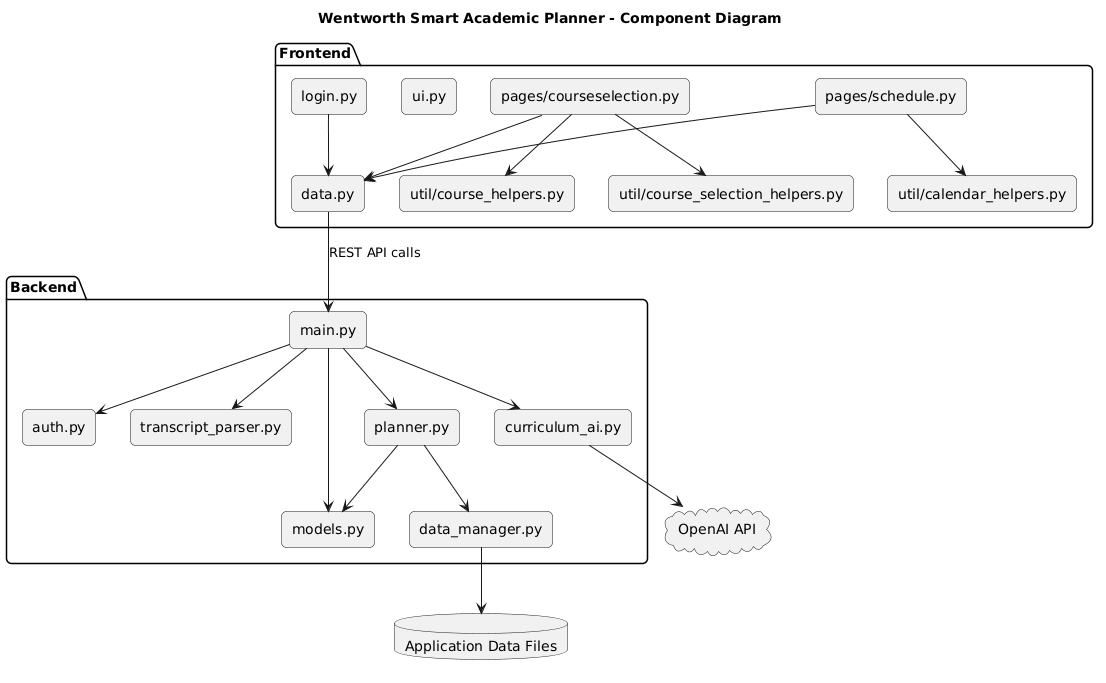

The diagram above was rendered by PlantUML. Its source (embedded in the PNG):
@startuml
title Wentworth Smart Academic Planner - Component Diagram

skinparam componentStyle rectangle
skinparam shadowing false
skinparam roundcorner 10

package "Frontend" {
  [login.py] as Login
  [ui.py] as UI
  [data.py] as FrontendData
  [pages/courseselection.py] as CoursePage
  [pages/schedule.py] as SchedulePage
  [util/calendar_helpers.py] as CalendarHelpers
  [util/course_helpers.py] as CourseHelpers
  [util/course_selection_helpers.py] as SelectionHelpers
}

package "Backend" {
  [main.py] as Main
  [auth.py] as Auth
  [transcript_parser.py] as Parser
  [planner.py] as Planner
  [data_manager.py] as DataManager
  [models.py] as Models
  [curriculum_ai.py] as CurriculumAI
}

database "Application Data Files" as DataFiles
cloud "OpenAI API" as OpenAI

Login --> FrontendData
CoursePage --> FrontendData
SchedulePage --> FrontendData

CoursePage --> CourseHelpers
CoursePage --> SelectionHelpers
SchedulePage --> CalendarHelpers

FrontendData --> Main : REST API calls

Main --> Auth
Main --> Parser
Main --> Planner
Main --> CurriculumAI
Main --> Models

Planner --> DataManager
Planner --> Models
DataManager --> DataFiles

CurriculumAI --> OpenAI
@enduml